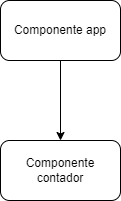

The diagram above was exported from draw.io. Its source (the exported page's mxGraphModel, read from the mxfile embedded in the PNG):
<mxGraphModel dx="738" dy="446" grid="1" gridSize="10" guides="1" tooltips="1" connect="1" arrows="1" fold="1" page="1" pageScale="1" pageWidth="827" pageHeight="1169" math="0" shadow="0">
  <root>
    <mxCell id="0" />
    <mxCell id="1" parent="0" />
    <mxCell id="_JWcC-KnW7KyWH3gGcmo-3" value="" style="edgeStyle=orthogonalEdgeStyle;rounded=0;orthogonalLoop=1;jettySize=auto;html=1;" edge="1" parent="1" source="_JWcC-KnW7KyWH3gGcmo-1" target="_JWcC-KnW7KyWH3gGcmo-2">
      <mxGeometry relative="1" as="geometry" />
    </mxCell>
    <mxCell id="_JWcC-KnW7KyWH3gGcmo-1" value="Componente app" style="rounded=1;whiteSpace=wrap;html=1;" vertex="1" parent="1">
      <mxGeometry x="270" y="390" width="120" height="60" as="geometry" />
    </mxCell>
    <mxCell id="_JWcC-KnW7KyWH3gGcmo-2" value="Componente contador" style="rounded=1;whiteSpace=wrap;html=1;" vertex="1" parent="1">
      <mxGeometry x="270" y="530" width="120" height="60" as="geometry" />
    </mxCell>
  </root>
</mxGraphModel>